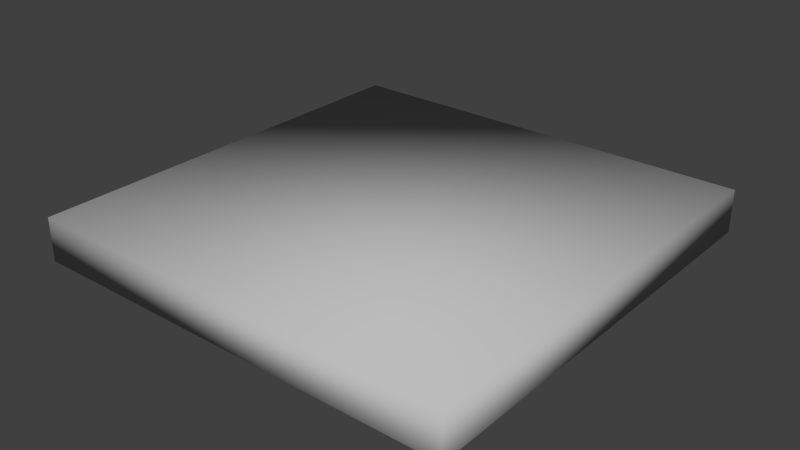 # Source: turretTlv1Base.blend  (saved by Blender 2.70.0; exported with 4.5.12 LTS)
import bpy
from mathutils import Matrix  # noqa: F401  (used for matrix-valued properties, if any)

bpy.ops.wm.read_factory_settings(use_empty=True)
scene = bpy.context.scene
scene.name = 'Scene'

# ---- collections
col_collection_1 = bpy.data.collections.new('Collection 1'); scene.collection.children.link(col_collection_1)

# ---- materials (node trees are filled in below, after node groups)
mat_lambert1 = bpy.data.materials.new('lambert1')
mat_lambert1.alpha_threshold = 0.0
mat_lambert1.use_transparent_shadow = False
mat_lambert1.diffuse_color = (0.5, 0.5, 0.5, 1.0)
mat_lambert1.roughness = 0.5
mat_lambert1.line_color = (0.0, 0.0, 0.0, 1.0)

# ---- material node trees

# ---- world
world_world = bpy.data.worlds.new('World'); scene.world = world_world
world_world.color = (0.05088, 0.05088, 0.05088)
world_world.use_sun_shadow = False
world_world.sun_shadow_jitter_overblur = 0.0
world_world.cycles.sampling_method = 'MANUAL'
world_world.cycles.sample_map_resolution = 256

# ---- meshes
me_untitled = bpy.data.meshes.new('Untitled')
me_untitled.from_pydata([(-5.0, -0.5, 5.0), (5.0, -0.5, 5.0), (-5.0, 0.5, 5.0), (5.0, 0.5, 5.0), (-5.0, 0.5, -5.0), (5.0, 0.5, -5.0), (-5.0, -0.5, -5.0), (5.0, -0.5, -5.0)], [], [(0, 1, 3, 2), (2, 3, 5, 4), (4, 5, 7, 6), (6, 7, 1, 0), (1, 7, 5, 3), (6, 0, 2, 4)])
me_untitled.polygons.foreach_set('use_smooth', [True] * 6)
_uv = me_untitled.uv_layers.new(name='map1')
_uv.uv.foreach_set('vector', [0.5, 0.55, 1.0, 0.55, 1.0, 0.6, 0.5, 0.6, 0.5, 1.0, 4.768e-08, 1.0, 0.0, 0.5, 0.5, 0.5, 0.5, 0.5, 1.0, 0.5, 1.0, 0.55, 0.5, 0.55, 0.5, 0.0, 0.5, 0.5, 4.768e-08, 0.5, 0.0, 4.768e-08, 0.5, 0.5, 0.5, 0.0, 0.55, 0.0, 0.55, 0.5, 0.5, 0.6, 1.0, 0.6, 1.0, 0.65, 0.5, 0.65])
me_untitled.materials.append(mat_lambert1)
me_untitled.use_remesh_preserve_volume = False
me_untitled.use_remesh_preserve_attributes = False
me_untitled.use_mirror_vertex_groups = False
me_untitled.update()

# ---- objects
ob_pcube1 = bpy.data.objects.new('pCube1', me_untitled)

# ---- transforms, parenting, visibility, modifiers, constraints
ob_pcube1.location = (0.0, 0.0, 0.5)
ob_pcube1.rotation_euler = (1.571, -0.0, 0.0)
ob_pcube1.color = (0.8, 0.8, 0.8, 1.0)
ob_pcube1.lineart.crease_threshold = 0.0

# ---- collection membership
col_collection_1.objects.link(ob_pcube1)

# ---- scene / render settings (as saved in the file)
scene.frame_start = 1; scene.frame_end = 250; scene.frame_set(1)
scene.render.engine = 'BLENDER_EEVEE_NEXT'
scene.render.resolution_percentage = 50
scene.render.dither_intensity = 0.0
scene.cycles.use_denoising = False
scene.cycles.samples = 10
scene.cycles.sampling_pattern = 'TABULATED_SOBOL'
scene.cycles.light_sampling_threshold = 0.0
scene.cycles.use_adaptive_sampling = False
scene.cycles.use_light_tree = False
scene.cycles.blur_glossy = 0.0
scene.cycles.volume_bounces = 1
scene.cycles.pixel_filter_type = 'GAUSSIAN'
scene.cycles.sample_clamp_indirect = 0.0
scene.view_settings.view_transform = 'Standard'
bpy.context.view_layer.update()

# ---- added for rendering (the .blend has no active camera and no usable light): camera, sun
cam_auto = bpy.data.cameras.new('AutoCamera')
cam_auto.lens = 50.0
cam_auto.sensor_width = 36.0
cam_auto.clip_end = 1000.0
ob_auto_camera = bpy.data.objects.new('AutoCamera', cam_auto)
scene.collection.objects.link(ob_auto_camera)
ob_auto_camera.location = (13.1173, -15.7408, 10.9939)
ob_auto_camera.rotation_euler = (1.09748, -7.21219e-08, 0.694738)
scene.camera = ob_auto_camera
light_auto_sun = bpy.data.lights.new('AutoSun', 'SUN')
light_auto_sun.energy = 3.0
light_auto_sun.angle = 0.0523599
ob_auto_sun = bpy.data.objects.new('AutoSun', light_auto_sun)
scene.collection.objects.link(ob_auto_sun)
ob_auto_sun.rotation_euler = (0.872665, 0.174533, 0.523599)
bpy.context.view_layer.update()
